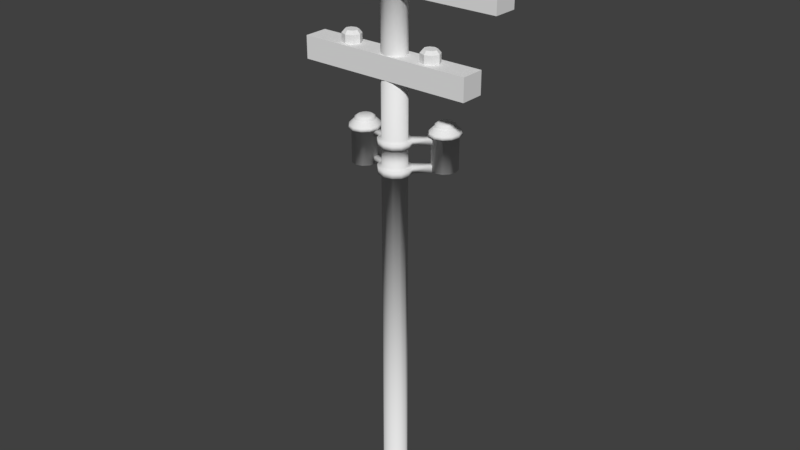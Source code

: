# Source: telephonePoleEnd.blend  (saved by Blender 2.78.0; exported with 4.5.12 LTS)
import bpy
from mathutils import Matrix  # noqa: F401  (used for matrix-valued properties, if any)

bpy.ops.wm.read_factory_settings(use_empty=True)
scene = bpy.context.scene
scene.name = 'Scene'

# ---- collections
col_collection_1 = bpy.data.collections.new('Collection 1'); scene.collection.children.link(col_collection_1)

# ---- materials (node trees are filled in below, after node groups)
mat_material_001 = bpy.data.materials.new('Material.001')
mat_material_001.alpha_threshold = 0.0
mat_material_001.use_transparent_shadow = False
mat_material_001.roughness = 0.5
mat_material_002 = bpy.data.materials.new('Material.002')
mat_material_002.alpha_threshold = 0.0
mat_material_002.use_transparent_shadow = False
mat_material_002.diffuse_color = (0.0985, 0.0985, 0.0985, 1.0)
mat_material_002.roughness = 0.5

# ---- material node trees

# ---- world
world_world = bpy.data.worlds.new('World'); scene.world = world_world
world_world.color = (0.05088, 0.05088, 0.05088)
world_world.use_sun_shadow = False
world_world.sun_shadow_jitter_overblur = 0.0
world_world.cycles.sampling_method = 'MANUAL'

# ---- meshes
me_cylinder_001 = bpy.data.meshes.new('Cylinder.001')
me_cylinder_001.from_pydata([(-1.032, -0.04298, 9.993), (-0.998, -0.04298, 9.984), (-0.9733, -0.04298, 9.959), (-0.9642, -0.04298, 9.925), (-0.9733, -0.04298, 9.891), (-0.998, -0.04298, 9.867), (-1.032, -0.04298, 9.858), (-1.066, -0.04298, 9.867), (-1.09, -0.04298, 9.891), (-1.099, -0.04298, 9.925), (-1.09, -0.04298, 9.959), (-1.066, -0.04298, 9.984), (0.8125, -0.04298, 9.984), (0.7878, -0.04298, 9.959), (0.7788, -0.04298, 9.925), (0.7878, -0.04298, 9.891), (0.8125, -0.04298, 9.867), (0.8463, -0.04298, 9.858), (0.8801, -0.04298, 9.867), (0.9048, -0.04298, 9.891), (0.9138, -0.04298, 9.925), (0.9048, -0.04298, 9.959), (0.8801, -0.04298, 9.984), (0.8463, -0.04298, 9.993), (0.6666, 0.9635, 7.514), (0.5341, 0.9254, 7.514), (0.4371, 0.8213, 7.514), (0.4015, 0.6792, 7.514), (0.4371, 0.537, 7.514), (0.5341, 0.433, 7.514), (0.6666, 0.3949, 7.514), (0.7991, 0.433, 7.514), (0.8962, 0.537, 7.514), (0.9317, 0.6792, 7.514), (0.8962, 0.8213, 7.514), (0.7991, 0.9254, 7.514), (0.5341, 0.9254, 8.245), (0.6666, 0.9635, 8.245), (0.4371, 0.8213, 8.245), (0.4015, 0.6792, 8.245), (0.4371, 0.537, 8.245), (0.5341, 0.433, 8.245), (0.6666, 0.3949, 8.245), (0.7991, 0.433, 8.245), (0.8962, 0.537, 8.245), (0.9317, 0.6792, 8.245), (0.8962, 0.8213, 8.245), (0.7991, 0.9254, 8.245), (0.503, 0.9831, 8.233), (0.6666, 1.03, 8.233), (0.3833, 0.8546, 8.233), (0.3394, 0.6792, 8.233), (0.3833, 0.5037, 8.233), (0.503, 0.3753, 8.233), (0.6666, 0.3282, 8.233), (0.8302, 0.3753, 8.233), (0.95, 0.5037, 8.233), (0.9938, 0.6792, 8.233), (0.95, 0.8546, 8.233), (0.8302, 0.9831, 8.233), (0.5141, 0.9625, 8.295), (0.6666, 1.006, 8.295), (0.4025, 0.8428, 8.295), (0.3616, 0.6792, 8.295), (0.4025, 0.5156, 8.295), (0.5141, 0.3959, 8.295), (0.6666, 0.352, 8.295), (0.8191, 0.3959, 8.295), (0.9308, 0.5156, 8.295), (0.9716, 0.6792, 8.295), (0.9308, 0.8428, 8.295), (0.8191, 0.9625, 8.295), (0.5584, 0.8803, 8.384), (0.6666, 0.9114, 8.384), (0.4791, 0.7953, 8.384), (0.4501, 0.6792, 8.384), (0.4791, 0.5631, 8.384), (0.5584, 0.4781, 8.384), (0.6666, 0.4469, 8.384), (0.7749, 0.4781, 8.384), (0.8541, 0.5631, 8.384), (0.8831, 0.6792, 8.384), (0.8541, 0.7953, 8.384), (0.7749, 0.8803, 8.384), (0.5671, 0.8641, 8.393), (0.6666, 0.8927, 8.393), (0.4942, 0.7859, 8.393), (0.4676, 0.6792, 8.393), (0.4942, 0.5724, 8.393), (0.5671, 0.4943, 8.393), (0.6666, 0.4657, 8.393), (0.7661, 0.4943, 8.393), (0.839, 0.5724, 8.393), (0.8656, 0.6792, 8.393), (0.839, 0.7859, 8.393), (0.7661, 0.8641, 8.393), (0.5671, 0.8641, 8.432), (0.6666, 0.8927, 8.432), (0.4942, 0.7859, 8.432), (0.4676, 0.6792, 8.432), (0.4942, 0.5724, 8.432), (0.5671, 0.4943, 8.432), (0.6666, 0.4657, 8.432), (0.7661, 0.4943, 8.432), (0.839, 0.5724, 8.432), (0.8656, 0.6792, 8.432), (0.839, 0.7859, 8.432), (0.7661, 0.8641, 8.432), (0.5959, 0.8105, 8.468), (0.6666, 0.8308, 8.468), (0.5442, 0.755, 8.468), (0.5253, 0.6792, 8.468), (0.5442, 0.6034, 8.468), (0.5959, 0.5479, 8.468), (0.6666, 0.5276, 8.468), (0.7373, 0.5479, 8.468), (0.789, 0.6034, 8.468), (0.808, 0.6792, 8.468), (0.789, 0.755, 8.468), (0.7373, 0.8105, 8.468), (-0.8171, 0.3781, 7.476), (-0.9496, 0.34, 7.476), (-1.047, 0.2359, 7.476), (-1.082, 0.09377, 7.476), (-1.047, -0.04839, 7.476), (-0.9496, -0.1524, 7.476), (-0.8171, -0.1905, 7.476), (-0.6845, -0.1524, 7.476), (-0.5875, -0.04839, 7.476), (-0.552, 0.09377, 7.476), (-0.5875, 0.2359, 7.476), (-0.6845, 0.34, 7.476), (-0.9496, 0.34, 8.208), (-0.8171, 0.3781, 8.208), (-1.047, 0.2359, 8.208), (-1.082, 0.09377, 8.208), (-1.047, -0.04839, 8.208), (-0.9496, -0.1524, 8.208), (-0.8171, -0.1905, 8.208), (-0.6845, -0.1524, 8.208), (-0.5875, -0.04839, 8.208), (-0.552, 0.09377, 8.208), (-0.5875, 0.2359, 8.208), (-0.6845, 0.34, 8.208), (-0.9806, 0.3977, 8.196), (-0.8171, 0.4447, 8.196), (-1.1, 0.2692, 8.196), (-1.144, 0.09377, 8.196), (-1.1, -0.0817, 8.196), (-0.9806, -0.2101, 8.196), (-0.8171, -0.2572, 8.196), (-0.6535, -0.2101, 8.196), (-0.5337, -0.0817, 8.196), (-0.4899, 0.09377, 8.196), (-0.5337, 0.2692, 8.196), (-0.6535, 0.3977, 8.196), (-0.9696, 0.3771, 8.258), (-0.8171, 0.4209, 8.258), (-1.081, 0.2573, 8.258), (-1.122, 0.09377, 8.258), (-1.081, -0.06981, 8.258), (-0.9696, -0.1896, 8.258), (-0.8171, -0.2334, 8.258), (-0.6646, -0.1896, 8.258), (-0.5529, -0.06981, 8.258), (-0.5121, 0.09377, 8.258), (-0.5529, 0.2573, 8.258), (-0.6646, 0.3771, 8.258), (-0.9253, 0.2949, 8.346), (-0.8171, 0.326, 8.346), (-1.005, 0.2099, 8.346), (-1.034, 0.09377, 8.346), (-1.005, -0.02235, 8.346), (-0.9253, -0.1073, 8.346), (-0.8171, -0.1385, 8.346), (-0.7088, -0.1073, 8.346), (-0.6296, -0.02235, 8.346), (-0.6005, 0.09377, 8.346), (-0.6296, 0.2099, 8.346), (-0.7088, 0.2949, 8.346), (-0.9166, 0.2787, 8.356), (-0.8171, 0.3073, 8.356), (-0.9894, 0.2005, 8.356), (-1.016, 0.09377, 8.356), (-0.9894, -0.01298, 8.356), (-0.9166, -0.09112, 8.356), (-0.8171, -0.1197, 8.356), (-0.7175, -0.09112, 8.356), (-0.6447, -0.01298, 8.356), (-0.618, 0.09377, 8.356), (-0.6447, 0.2005, 8.356), (-0.7175, 0.2787, 8.356), (-0.9166, 0.2787, 8.395), (-0.8171, 0.3073, 8.395), (-0.9894, 0.2005, 8.395), (-1.016, 0.09377, 8.395), (-0.9894, -0.01298, 8.395), (-0.9166, -0.09112, 8.395), (-0.8171, -0.1197, 8.395), (-0.7175, -0.09112, 8.395), (-0.6447, -0.01298, 8.395), (-0.618, 0.09377, 8.395), (-0.6447, 0.2005, 8.395), (-0.7175, 0.2787, 8.395), (-0.8877, 0.2251, 8.431), (-0.8171, 0.2454, 8.431), (-0.9395, 0.1696, 8.431), (-0.9584, 0.09377, 8.431), (-0.9395, 0.01796, 8.431), (-0.8877, -0.03754, 8.431), (-0.8171, -0.05785, 8.431), (-0.7464, -0.03754, 8.431), (-0.6946, 0.01796, 8.431), (-0.6757, 0.09377, 8.431), (-0.6946, 0.1696, 8.431), (-0.7464, 0.2251, 8.431), (0.0, 0.4801, -9.537e-07), (-0.257, 0.4158, -9.537e-07), (-0.4451, 0.24, -9.537e-07), (-0.514, 5.96e-08, -9.537e-07), (-0.4451, -0.24, -9.537e-07), (-0.257, -0.4158, -9.537e-07), (-1.192e-07, -0.4801, -9.537e-07), (0.257, -0.4158, -9.537e-07), (0.4451, -0.24, -9.537e-07), (0.514, -1.788e-07, -9.537e-07), (0.4451, 0.24, -9.537e-07), (0.257, 0.4158, -9.537e-07), (-0.1315, 0.2127, 0.4956), (0.0, 0.2456, 0.4956), (-0.2277, 0.1228, 0.4956), (-0.2629, 0.0, 0.4956), (-0.2277, -0.1228, 0.4956), (-0.1315, -0.2127, 0.4956), (0.0, -0.2456, 0.4956), (0.1315, -0.2127, 0.4956), (0.2277, -0.1228, 0.4956), (0.2629, -5.96e-08, 0.4956), (0.2277, 0.1228, 0.4956), (0.1315, 0.2127, 0.4956), (-0.2157, 0.349, 0.3804), (0.0, 0.4029, 0.3804), (-0.3736, 0.2015, 0.3804), (-0.4314, 0.0, 0.3804), (-0.3736, -0.2015, 0.3804), (-0.2157, -0.3489, 0.3804), (-1.192e-07, -0.4029, 0.3804), (0.2157, -0.349, 0.3804), (0.3736, -0.2015, 0.3804), (0.4314, -1.192e-07, 0.3804), (0.3736, 0.2015, 0.3804), (0.2157, 0.3489, 0.3804), (-0.1315, 0.2127, 12.1), (2.384e-07, 0.2456, 12.1), (-0.2277, 0.1228, 12.1), (-0.2629, 0.0, 12.1), (-0.2277, -0.1228, 12.1), (-0.1315, -0.2127, 12.1), (2.384e-07, -0.2456, 12.1), (0.1315, -0.2127, 12.1), (0.2277, -0.1228, 12.1), (0.2629, -5.96e-08, 12.1), (0.2277, 0.1228, 12.1), (0.1315, 0.2127, 12.1), (-0.1447, 0.234, 12.1), (2.384e-07, 0.2702, 12.1), (-0.2505, 0.1351, 12.1), (-0.2893, 0.0, 12.1), (-0.2505, -0.1351, 12.1), (-0.1447, -0.234, 12.1), (2.384e-07, -0.2702, 12.1), (0.1447, -0.234, 12.1), (0.2505, -0.1351, 12.1), (0.2893, -5.96e-08, 12.1), (0.2505, 0.1351, 12.1), (0.1447, 0.234, 12.1), (-0.1447, 0.234, 12.2), (3.576e-07, 0.2702, 12.2), (-0.2505, 0.1351, 12.2), (-0.2893, 0.0, 12.2), (-0.2505, -0.1351, 12.2), (-0.1447, -0.234, 12.2), (3.576e-07, -0.2702, 12.2), (0.1447, -0.234, 12.2), (0.2505, -0.1351, 12.2), (0.2893, -5.96e-08, 12.2), (0.2505, 0.1351, 12.2), (0.1447, 0.234, 12.2), (-0.1236, 0.1999, 12.32), (3.576e-07, 0.2309, 12.32), (-0.214, 0.1154, 12.32), (-0.2472, 0.0, 12.32), (-0.214, -0.1154, 12.32), (-0.1236, -0.1999, 12.32), (2.384e-07, -0.2309, 12.32), (0.1236, -0.1999, 12.32), (0.214, -0.1154, 12.32), (0.2472, -5.96e-08, 12.32), (0.214, 0.1154, 12.32), (0.1236, 0.1999, 12.32), (-0.07335, 0.1187, 12.44), (2.384e-07, 0.137, 12.44), (-0.1271, 0.06852, 12.44), (-0.1467, 0.0, 12.44), (-0.1271, -0.06852, 12.44), (-0.07335, -0.1187, 12.44), (2.384e-07, -0.137, 12.44), (0.07335, -0.1187, 12.44), (0.1271, -0.06852, 12.44), (0.1467, 0.0, 12.44), (0.1271, 0.06852, 12.44), (0.07335, 0.1187, 12.44), (1.192e-07, 0.2456, 8.062), (1.192e-07, 0.2456, 8.181), (0.1315, 0.2127, 8.181), (0.1315, 0.2127, 8.062), (-0.2277, 0.1228, 8.062), (-0.2277, 0.1228, 8.181), (-0.1315, 0.2127, 8.181), (-0.1315, 0.2127, 8.062), (0.2629, -5.96e-08, 8.062), (0.2629, -5.96e-08, 8.181), (0.2277, -0.1228, 8.181), (0.2277, -0.1228, 8.062), (0.0, -0.2456, 8.062), (1.192e-07, -0.2456, 8.181), (-0.1315, -0.2127, 8.181), (-0.1315, -0.2127, 8.062), (-0.2629, 0.0, 8.062), (-0.2629, 0.0, 8.181), (0.2277, 0.1228, 8.062), (0.2277, 0.1228, 8.181), (0.1315, -0.2127, 8.062), (0.1315, -0.2127, 8.181), (-0.2277, -0.1228, 8.062), (-0.2277, -0.1228, 8.181), (0.1315, 0.2127, 7.631), (0.1315, 0.2127, 7.495), (-0.1315, 0.2127, 7.631), (-0.1315, 0.2127, 7.495), (0.2277, -0.1228, 7.631), (0.2277, -0.1228, 7.495), (-0.1315, -0.2127, 7.631), (-0.1315, -0.2127, 7.495), (0.0, 0.2456, 7.495), (1.192e-07, 0.2456, 7.631), (-0.2277, 0.1228, 7.495), (-0.2277, 0.1228, 7.631), (0.2629, -5.96e-08, 7.495), (0.2629, -5.96e-08, 7.631), (0.0, -0.2456, 7.495), (0.0, -0.2456, 7.631), (-0.2629, 0.0, 7.495), (-0.2629, 0.0, 7.631), (0.2277, 0.1228, 7.495), (0.2277, 0.1228, 7.631), (0.1315, -0.2127, 7.495), (0.1315, -0.2127, 7.631), (-0.2277, -0.1228, 7.495), (-0.2277, -0.1228, 7.631), (1.192e-07, 0.3242, 8.062), (2.384e-07, 0.3242, 8.181), (0.1736, 0.2808, 8.181), (0.1736, 0.2808, 8.062), (-0.3006, 0.1621, 8.062), (-0.3006, 0.1621, 8.181), (-0.1736, 0.2808, 8.181), (-0.1736, 0.2808, 8.062), (0.3471, -1.192e-07, 8.062), (0.3471, -1.192e-07, 8.181), (0.3006, -0.1621, 8.181), (0.3006, -0.1621, 8.062), (0.0, -0.3242, 8.062), (1.192e-07, -0.3242, 8.181), (-0.1736, -0.2808, 8.181), (-0.1736, -0.2808, 8.062), (-0.3471, 0.0, 8.062), (-0.3471, 0.0, 8.181), (0.3006, 0.1621, 8.062), (0.3006, 0.1621, 8.181), (0.1736, -0.2808, 8.062), (0.1736, -0.2808, 8.181), (-0.3006, -0.1621, 8.062), (-0.3006, -0.1621, 8.181), (-0.1736, -0.2808, 7.495), (-0.1736, -0.2808, 7.631), (-0.3006, -0.1621, 7.631), (-0.3006, -0.1621, 7.495), (0.3006, -0.1621, 7.495), (0.3006, -0.1621, 7.631), (0.1736, -0.2808, 7.631), (0.1736, -0.2808, 7.495), (-0.1736, 0.2808, 7.495), (-0.1736, 0.2808, 7.631), (1.192e-07, 0.3242, 7.631), (0.0, 0.3242, 7.495), (0.1736, 0.2808, 7.495), (0.1736, 0.2808, 7.631), (0.3006, 0.1621, 7.631), (0.3006, 0.1621, 7.495), (-0.3471, 0.0, 7.631), (-0.3471, 0.0, 7.495), (0.0, -0.3242, 7.631), (0.0, -0.3242, 7.495), (0.3471, -1.192e-07, 7.631), (0.3471, -1.192e-07, 7.495), (-0.3006, 0.1621, 7.631), (-0.3006, 0.1621, 7.495), (-0.7176, 0.09273, 8.062), (-0.7176, 0.09273, 8.181), (-0.6711, 0.2548, 8.181), (-0.6711, 0.2548, 8.062), (0.4448, 0.5341, 8.062), (0.4448, 0.5341, 8.181), (0.5718, 0.4154, 8.181), (0.5718, 0.4154, 8.062), (0.4448, 0.5341, 7.495), (0.4448, 0.5341, 7.631), (0.5718, 0.4154, 7.631), (0.5718, 0.4154, 7.495), (-0.7176, 0.09273, 7.495), (-0.7176, 0.09273, 7.631), (-0.6711, 0.2548, 7.631), (-0.6711, 0.2548, 7.495), (1.132, -0.2511, 9.378), (0.5156, -0.2511, 9.378), (0.9667, 0.1312, 9.841), (0.6811, 0.1312, 9.841), (1.749, -0.2511, 9.378), (1.749, -0.2511, 9.841), (1.749, 0.2511, 9.378), (1.749, 0.2511, 9.841), (1.132, 0.2511, 9.378), (0.5156, 0.2511, 9.378), (0.9667, -0.1312, 9.841), (0.6811, -0.1312, 9.841), (1.132, -0.2511, 9.841), (0.5156, -0.2511, 9.841), (0.5156, 0.2511, 9.841), (1.132, 0.2511, 9.841), (0.8239, -0.1855, 9.841), (0.8239, 0.1855, 9.841), (1.026, -1.52e-06, 9.841), (0.622, -1.49e-06, 9.841), (0.8239, -0.1269, 10.09), (0.8239, -0.1855, 10.02), (0.6811, -0.1312, 10.02), (0.8239, 0.1855, 10.02), (0.9667, 0.1312, 10.02), (1.026, -1.52e-06, 10.02), (0.9667, -0.1312, 10.02), (0.622, -1.49e-06, 10.02), (0.6811, 0.1312, 10.02), (0.7262, -0.08975, 10.09), (0.8239, 0.1269, 10.09), (0.9216, 0.08975, 10.09), (0.962, -1.49e-06, 10.09), (0.9216, -0.08975, 10.09), (0.6858, -1.49e-06, 10.09), (0.7262, 0.08975, 10.09), (0.8239, -1.49e-06, 10.09), (-1.334, -0.2511, 9.378), (-0.7176, -0.2511, 9.378), (-1.169, 0.1312, 9.841), (-0.8831, 0.1312, 9.841), (-1.951, -0.2511, 9.378), (-1.951, -0.2511, 9.841), (-1.951, 0.2511, 9.378), (-1.951, 0.2511, 9.841), (-0.101, 0.2511, 9.378), (-0.101, 0.2511, 9.841), (-0.101, -0.2511, 9.378), (-0.101, -0.2511, 9.841), (-1.334, 0.2511, 9.378), (-0.7176, 0.2511, 9.378), (-1.169, -0.1312, 9.841), (-0.8831, -0.1312, 9.841), (-1.334, -0.2511, 9.841), (-0.7176, -0.2511, 9.841), (-0.7176, 0.2511, 9.841), (-1.334, 0.2511, 9.841), (-1.026, -0.1855, 9.841), (-1.026, 0.1855, 9.841), (-1.228, -1.52e-06, 9.841), (-0.824, -1.49e-06, 9.841), (-1.026, -0.1269, 10.09), (-1.026, -0.1855, 10.02), (-0.8831, -0.1312, 10.02), (-1.026, 0.1855, 10.02), (-1.169, 0.1312, 10.02), (-1.228, -1.52e-06, 10.02), (-1.169, -0.1312, 10.02), (-0.824, -1.49e-06, 10.02), (-0.8831, 0.1312, 10.02), (-0.9282, -0.08975, 10.09), (-1.026, 0.1269, 10.09), (-1.124, 0.08975, 10.09), (-1.164, -1.49e-06, 10.09), (-1.124, -0.08975, 10.09), (-0.8878, -1.49e-06, 10.09), (-0.9282, 0.08975, 10.09), (-1.026, -1.49e-06, 10.09), (2.363, -0.2511, 11.02), (2.363, -0.2511, 11.48), (2.363, 0.2511, 11.02), (2.363, 0.2511, 11.48), (0.5033, 0.1236, 11.48), (0.7733, 0.1236, 11.48), (1.486, 0.1262, 11.48), (1.761, 0.1262, 11.48), (0.3918, -0.2511, 11.02), (0.8847, -0.2511, 11.02), (1.378, -0.2511, 11.02), (1.87, -0.2511, 11.02), (1.87, 0.2511, 11.02), (1.378, 0.2511, 11.02), (0.8847, 0.2511, 11.02), (0.3918, 0.2511, 11.02), (1.761, -0.1262, 11.48), (1.486, -0.1262, 11.48), (0.7733, -0.1236, 11.48), (0.5033, -0.1236, 11.48), (0.3918, 0.2511, 11.48), (0.8847, 0.2511, 11.48), (0.8847, -0.2511, 11.48), (0.3918, -0.2511, 11.48), (1.378, 0.2511, 11.48), (1.87, 0.2511, 11.48), (1.87, -0.2511, 11.48), (1.378, -0.2511, 11.48), (0.6383, 0.2511, 11.48), (1.624, 0.2511, 11.48), (1.624, -0.2511, 11.48), (0.6383, -0.2511, 11.48), (1.87, -1.49e-06, 11.48), (1.378, -1.49e-06, 11.48), (0.8847, -1.49e-06, 11.48), (0.3918, -1.49e-06, 11.48), (0.6383, 0.1747, 11.48), (0.6383, -0.1747, 11.48), (0.8292, -1.52e-06, 11.48), (0.4473, -1.46e-06, 11.48), (1.624, 0.1784, 11.48), (1.624, -0.1784, 11.48), (1.818, -1.49e-06, 11.48), (1.43, -1.49e-06, 11.48), (0.7654, 0.1163, 11.71), (0.6383, 0.1645, 11.71), (0.6383, 0.1747, 11.68), (0.7733, 0.1236, 11.68), (0.6383, -0.1747, 11.68), (0.5033, -0.1236, 11.68), (0.8292, -1.52e-06, 11.68), (0.7733, -0.1236, 11.68), (0.4473, -1.46e-06, 11.68), (1.624, 0.1784, 11.68), (1.761, 0.1262, 11.68), (1.624, -0.1784, 11.68), (1.486, -0.1262, 11.68), (1.818, -1.49e-06, 11.68), (1.761, -0.1262, 11.68), (1.43, -1.49e-06, 11.68), (0.5033, 0.1236, 11.68), (1.486, 0.1262, 11.68), (0.7227, 0.0773, 11.77), (0.6383, 0.1093, 11.77), (0.6383, -0.1645, 11.71), (0.5112, -0.1163, 11.71), (0.818, -1.49e-06, 11.71), (0.7654, -0.1163, 11.71), (0.4585, -1.49e-06, 11.71), (1.624, 0.168, 11.71), (1.753, 0.1188, 11.71), (1.624, -0.168, 11.71), (1.495, -0.1188, 11.71), (1.807, -1.49e-06, 11.71), (1.753, -0.1188, 11.71), (1.441, -1.49e-06, 11.71), (0.5112, 0.1163, 11.71), (1.495, 0.1188, 11.71), (0.6383, -0.1093, 11.77), (0.5538, -0.0773, 11.77), (0.7577, -1.49e-06, 11.77), (0.7227, -0.0773, 11.77), (0.5188, -1.49e-06, 11.77), (1.624, 0.1116, 11.77), (1.71, 0.07893, 11.77), (1.624, -0.1116, 11.77), (1.538, -0.07894, 11.77), (1.746, -1.49e-06, 11.77), (1.71, -0.07894, 11.77), (1.502, -1.49e-06, 11.77), (0.5538, 0.0773, 11.77), (1.538, 0.07893, 11.77), (0.6383, -1.49e-06, 11.77), (1.624, -1.49e-06, 11.77), (-2.565, -0.2511, 11.02), (-2.565, -0.2511, 11.48), (-2.565, 0.2511, 11.02), (-2.565, 0.2511, 11.48), (-0.101, 0.2511, 11.02), (-0.101, 0.2511, 11.48), (-0.101, -0.2511, 11.02), (-0.101, -0.2511, 11.48), (-0.7053, 0.1236, 11.48), (-0.9753, 0.1236, 11.48), (-1.688, 0.1262, 11.48), (-1.963, 0.1262, 11.48), (-0.5938, -0.2511, 11.02), (-1.087, -0.2511, 11.02), (-1.58, -0.2511, 11.02), (-2.072, -0.2511, 11.02), (-2.072, 0.2511, 11.02), (-1.58, 0.2511, 11.02), (-1.087, 0.2511, 11.02), (-0.5938, 0.2511, 11.02), (-1.963, -0.1262, 11.48), (-1.688, -0.1262, 11.48), (-0.9753, -0.1236, 11.48), (-0.7053, -0.1236, 11.48), (-0.5938, 0.2511, 11.48), (-1.087, 0.2511, 11.48), (-1.087, -0.2511, 11.48), (-0.5938, -0.2511, 11.48), (-1.58, 0.2511, 11.48), (-2.072, 0.2511, 11.48), (-2.072, -0.2511, 11.48), (-1.58, -0.2511, 11.48), (-0.8403, 0.2511, 11.48), (-1.826, 0.2511, 11.48), (-1.826, -0.2511, 11.48), (-0.8403, -0.2511, 11.48), (-2.072, -1.49e-06, 11.48), (-1.58, -1.49e-06, 11.48), (-1.087, -1.49e-06, 11.48), (-0.5938, -1.49e-06, 11.48), (-0.8403, 0.1747, 11.48), (-0.8403, -0.1747, 11.48), (-1.031, -1.52e-06, 11.48), (-0.6493, -1.46e-06, 11.48), (-1.826, 0.1784, 11.48), (-1.826, -0.1784, 11.48), (-2.02, -1.49e-06, 11.48), (-1.632, -1.49e-06, 11.48), (-0.9674, 0.1163, 11.71), (-0.8403, 0.1645, 11.71), (-0.8403, 0.1747, 11.68), (-0.9753, 0.1236, 11.68), (-0.8403, -0.1747, 11.68), (-0.7053, -0.1236, 11.68), (-1.031, -1.52e-06, 11.68), (-0.9753, -0.1236, 11.68), (-0.6493, -1.46e-06, 11.68), (-1.826, 0.1784, 11.68), (-1.963, 0.1262, 11.68), (-1.826, -0.1784, 11.68), (-1.688, -0.1262, 11.68), (-2.02, -1.49e-06, 11.68), (-1.963, -0.1262, 11.68), (-1.632, -1.49e-06, 11.68), (-0.7053, 0.1236, 11.68), (-1.688, 0.1262, 11.68), (-0.9247, 0.0773, 11.77), (-0.8403, 0.1093, 11.77), (-0.8403, -0.1645, 11.71), (-0.7132, -0.1163, 11.71), (-1.02, -1.49e-06, 11.71), (-0.9674, -0.1163, 11.71), (-0.6605, -1.49e-06, 11.71), (-1.826, 0.168, 11.71), (-1.955, 0.1188, 11.71), (-1.826, -0.168, 11.71), (-1.697, -0.1188, 11.71), (-2.009, -1.49e-06, 11.71), (-1.955, -0.1188, 11.71), (-1.643, -1.49e-06, 11.71), (-0.7132, 0.1163, 11.71), (-1.697, 0.1188, 11.71), (-0.8403, -0.1093, 11.77), (-0.7558, -0.0773, 11.77), (-0.9597, -1.49e-06, 11.77), (-0.9247, -0.0773, 11.77), (-0.7208, -1.49e-06, 11.77), (-1.826, 0.1116, 11.77), (-1.912, 0.07893, 11.77), (-1.826, -0.1116, 11.77), (-1.74, -0.07894, 11.77), (-1.948, -1.49e-06, 11.77), (-1.912, -0.07894, 11.77), (-1.704, -1.49e-06, 11.77), (-0.7558, 0.0773, 11.77), (-1.74, 0.07893, 11.77), (-0.8403, -1.49e-06, 11.77), (-1.826, -1.49e-06, 11.77)], [], [(22, 23, 12, 13, 14, 15, 16, 17, 18, 19, 20, 21), (1, 0, 11, 10, 9, 8, 7, 6, 5, 4, 3, 2), (25, 24, 35, 34, 33, 32, 31, 30, 29, 28, 27, 26), (36, 38, 50, 48), (27, 28, 40, 39), (34, 35, 47, 46), (24, 25, 36, 37), (31, 32, 44, 43), (28, 29, 41, 40), (35, 24, 37, 47), (25, 26, 38, 36), (32, 33, 45, 44), (29, 30, 42, 41), (26, 27, 39, 38), (33, 34, 46, 45), (30, 31, 43, 42), (59, 49, 61, 71), (44, 45, 57, 56), (41, 42, 54, 53), (38, 39, 51, 50), (45, 46, 58, 57), (42, 43, 55, 54), (39, 40, 52, 51), (46, 47, 59, 58), (37, 36, 48, 49), (43, 44, 56, 55), (40, 41, 53, 52), (47, 37, 49, 59), (64, 65, 77, 76), (48, 50, 62, 60), (56, 57, 69, 68), (53, 54, 66, 65), (50, 51, 63, 62), (57, 58, 70, 69), (54, 55, 67, 66), (51, 52, 64, 63), (58, 59, 71, 70), (49, 48, 60, 61), (55, 56, 68, 67), (52, 53, 65, 64), (76, 77, 89, 88), (71, 61, 73, 83), (60, 62, 74, 72), (68, 69, 81, 80), (65, 66, 78, 77), (62, 63, 75, 74), (69, 70, 82, 81), (66, 67, 79, 78), (63, 64, 76, 75), (70, 71, 83, 82), (61, 60, 72, 73), (67, 68, 80, 79), (91, 92, 104, 103), (83, 73, 85, 95), (72, 74, 86, 84), (80, 81, 93, 92), (77, 78, 90, 89), (74, 75, 87, 86), (81, 82, 94, 93), (78, 79, 91, 90), (75, 76, 88, 87), (82, 83, 95, 94), (73, 72, 84, 85), (79, 80, 92, 91), (97, 96, 108, 109), (88, 89, 101, 100), (95, 85, 97, 107), (84, 86, 98, 96), (92, 93, 105, 104), (89, 90, 102, 101), (86, 87, 99, 98), (93, 94, 106, 105), (90, 91, 103, 102), (87, 88, 100, 99), (94, 95, 107, 106), (85, 84, 96, 97), (108, 110, 111, 112, 113, 114, 115, 116, 117, 118, 119, 109), (103, 104, 116, 115), (100, 101, 113, 112), (107, 97, 109, 119), (96, 98, 110, 108), (104, 105, 117, 116), (101, 102, 114, 113), (98, 99, 111, 110), (105, 106, 118, 117), (102, 103, 115, 114), (99, 100, 112, 111), (106, 107, 119, 118), (121, 120, 131, 130, 129, 128, 127, 126, 125, 124, 123, 122), (132, 134, 146, 144), (123, 124, 136, 135), (130, 131, 143, 142), (120, 121, 132, 133), (127, 128, 140, 139), (124, 125, 137, 136), (131, 120, 133, 143), (121, 122, 134, 132), (128, 129, 141, 140), (125, 126, 138, 137), (122, 123, 135, 134), (129, 130, 142, 141), (126, 127, 139, 138), (155, 145, 157, 167), (140, 141, 153, 152), (137, 138, 150, 149), (134, 135, 147, 146), (141, 142, 154, 153), (138, 139, 151, 150), (135, 136, 148, 147), (142, 143, 155, 154), (133, 132, 144, 145), (139, 140, 152, 151), (136, 137, 149, 148), (143, 133, 145, 155), (160, 161, 173, 172), (144, 146, 158, 156), (152, 153, 165, 164), (149, 150, 162, 161), (146, 147, 159, 158), (153, 154, 166, 165), (150, 151, 163, 162), (147, 148, 160, 159), (154, 155, 167, 166), (145, 144, 156, 157), (151, 152, 164, 163), (148, 149, 161, 160), (172, 173, 185, 184), (167, 157, 169, 179), (156, 158, 170, 168), (164, 165, 177, 176), (161, 162, 174, 173), (158, 159, 171, 170), (165, 166, 178, 177), (162, 163, 175, 174), (159, 160, 172, 171), (166, 167, 179, 178), (157, 156, 168, 169), (163, 164, 176, 175), (187, 188, 200, 199), (179, 169, 181, 191), (168, 170, 182, 180), (176, 177, 189, 188), (173, 174, 186, 185), (170, 171, 183, 182), (177, 178, 190, 189), (174, 175, 187, 186), (171, 172, 184, 183), (178, 179, 191, 190), (169, 168, 180, 181), (175, 176, 188, 187), (193, 192, 204, 205), (184, 185, 197, 196), (191, 181, 193, 203), (180, 182, 194, 192), (188, 189, 201, 200), (185, 186, 198, 197), (182, 183, 195, 194), (189, 190, 202, 201), (186, 187, 199, 198), (183, 184, 196, 195), (190, 191, 203, 202), (181, 180, 192, 193), (204, 206, 207, 208, 209, 210, 211, 212, 213, 214, 215, 205), (199, 200, 212, 211), (196, 197, 209, 208), (203, 193, 205, 215), (192, 194, 206, 204), (200, 201, 213, 212), (197, 198, 210, 209), (194, 195, 207, 206), (201, 202, 214, 213), (198, 199, 211, 210), (195, 196, 208, 207), (202, 203, 215, 214), (217, 216, 227, 226, 225, 224, 223, 222, 221, 220, 219, 218), (222, 223, 247, 246), (219, 220, 244, 243), (226, 227, 251, 250), (216, 217, 240, 241), (223, 224, 248, 247), (220, 221, 245, 244), (227, 216, 241, 251), (217, 218, 242, 240), (224, 225, 249, 248), (221, 222, 246, 245), (218, 219, 243, 242), (225, 226, 250, 249), (228, 229, 241, 240), (230, 228, 240, 242), (231, 230, 242, 243), (232, 231, 243, 244), (233, 232, 244, 245), (234, 233, 245, 246), (235, 234, 246, 247), (236, 235, 247, 248), (237, 236, 248, 249), (238, 237, 249, 250), (239, 238, 250, 251), (229, 239, 251, 241), (256, 257, 269, 268), (268, 269, 281, 280), (263, 253, 265, 275), (252, 254, 266, 264), (260, 261, 273, 272), (257, 258, 270, 269), (254, 255, 267, 266), (261, 262, 274, 273), (258, 259, 271, 270), (255, 256, 268, 267), (262, 263, 275, 274), (253, 252, 264, 265), (259, 260, 272, 271), (283, 284, 296, 295), (275, 265, 277, 287), (264, 266, 278, 276), (272, 273, 285, 284), (269, 270, 282, 281), (266, 267, 279, 278), (273, 274, 286, 285), (270, 271, 283, 282), (267, 268, 280, 279), (274, 275, 287, 286), (265, 264, 276, 277), (271, 272, 284, 283), (289, 288, 300, 301), (280, 281, 293, 292), (287, 277, 289, 299), (276, 278, 290, 288), (284, 285, 297, 296), (281, 282, 294, 293), (278, 279, 291, 290), (285, 286, 298, 297), (282, 283, 295, 294), (279, 280, 292, 291), (286, 287, 299, 298), (277, 276, 288, 289), (300, 302, 303, 304, 305, 306, 307, 308, 309, 310, 311, 301), (295, 296, 308, 307), (292, 293, 305, 304), (299, 289, 301, 311), (288, 290, 302, 300), (296, 297, 309, 308), (293, 294, 306, 305), (290, 291, 303, 302), (297, 298, 310, 309), (294, 295, 307, 306), (291, 292, 304, 303), (298, 299, 311, 310), (326, 257, 256, 335), (322, 260, 259, 333), (318, 252, 253, 313), (314, 263, 262, 331), (335, 256, 255, 329), (333, 259, 258, 325), (331, 262, 261, 321), (329, 255, 254, 317), (325, 258, 257, 326), (321, 261, 260, 322), (317, 254, 252, 318), (313, 253, 263, 314), (345, 312, 315, 336), (347, 316, 319, 338), (349, 320, 323, 340), (351, 324, 327, 342), (353, 328, 316, 347), (355, 330, 320, 349), (357, 332, 324, 351), (359, 334, 328, 353), (336, 315, 330, 355), (338, 319, 312, 345), (340, 323, 332, 357), (342, 327, 334, 359), (233, 343, 358, 232), (236, 341, 356, 235), (228, 339, 344, 229), (239, 337, 354, 238), (232, 358, 352, 231), (235, 356, 350, 234), (238, 354, 348, 237), (231, 352, 346, 230), (234, 350, 343, 233), (237, 348, 341, 236), (230, 346, 339, 228), (229, 344, 337, 239), (360, 361, 362, 363), (314, 362, 361, 313), (312, 360, 363, 315), (364, 365, 366, 367), (318, 366, 365, 317), (316, 364, 367, 319), (368, 369, 370, 371), (322, 370, 369, 321), (320, 368, 371, 323), (372, 373, 374, 375), (326, 374, 373, 325), (324, 372, 375, 327), (317, 365, 377, 329), (328, 376, 364, 316), (378, 379, 369, 368), (321, 369, 379, 331), (330, 378, 368, 320), (380, 381, 373, 372), (325, 373, 381, 333), (332, 380, 372, 324), (382, 383, 377, 376), (329, 377, 383, 335), (334, 382, 376, 328), (331, 379, 362, 314), (315, 363, 378, 330), (367, 366, 361, 360), (313, 361, 366, 318), (319, 367, 360, 312), (371, 370, 381, 380), (333, 381, 370, 322), (323, 371, 380, 332), (375, 374, 383, 382), (335, 383, 374, 326), (327, 375, 382, 334), (384, 385, 386, 387), (359, 386, 385, 342), (343, 384, 387, 358), (388, 389, 390, 391), (357, 390, 389, 340), (341, 388, 391, 356), (392, 393, 394, 395), (345, 394, 393, 338), (339, 392, 395, 344), (355, 398, 397, 336), (337, 396, 399, 354), (387, 386, 400, 401), (353, 400, 386, 359), (358, 387, 401, 352), (391, 390, 402, 403), (351, 402, 390, 357), (356, 391, 403, 350), (399, 398, 404, 405), (349, 404, 398, 355), (354, 399, 405, 348), (347, 406, 400, 353), (352, 401, 407, 346), (403, 402, 385, 384), (342, 385, 402, 351), (350, 403, 384, 343), (405, 404, 389, 388), (340, 389, 404, 349), (348, 405, 388, 341), (407, 406, 393, 392), (338, 393, 406, 347), (346, 407, 392, 339), (395, 394, 397, 396), (336, 397, 394, 345), (344, 395, 396, 337), (408, 409, 410, 411), (377, 409, 408, 376), (365, 410, 409, 377), (364, 411, 410, 365), (376, 408, 411, 364), (412, 413, 414, 415), (362, 413, 412, 363), (379, 414, 413, 362), (378, 415, 414, 379), (363, 412, 415, 378), (416, 417, 418, 419), (397, 417, 416, 396), (398, 418, 417, 397), (399, 419, 418, 398), (396, 416, 419, 399), (420, 421, 422, 423), (400, 421, 420, 401), (406, 422, 421, 400), (407, 423, 422, 406), (401, 420, 423, 407), (469, 433, 425, 471), (432, 439, 431, 430), (430, 431, 429, 428), (440, 434, 450, 445), (432, 430, 428, 424), (431, 439, 436, 429), (438, 470, 472, 437), (424, 436, 437, 425), (425, 437, 472, 471), (428, 429, 436, 424), (433, 432, 424, 425), (469, 470, 438, 433), (433, 438, 439, 432), (434, 440, 435, 437, 436), (427, 441, 426, 439, 438), (426, 442, 434, 436, 439), (435, 443, 427, 438, 437), (442, 426, 448, 449), (426, 441, 447, 448), (443, 435, 446, 451), (448, 447, 454, 455), (451, 446, 453, 458), (447, 452, 459, 454), (452, 451, 458, 459), (434, 442, 449, 450), (427, 443, 451, 452), (435, 440, 445, 446), (441, 427, 452, 447), (460, 458, 453, 444), (456, 460, 444, 457), (455, 454, 460, 456), (454, 459, 458, 460), (449, 448, 455, 456), (445, 450, 457, 444), (450, 449, 456, 457), (446, 445, 444, 453), (469, 471, 462, 474), (473, 467, 468, 480), (467, 465, 466, 468), (481, 486, 491, 475), (473, 461, 465, 467), (468, 466, 477, 480), (479, 478, 472, 470), (461, 462, 478, 477), (462, 471, 472, 478), (465, 461, 477, 466), (474, 462, 461, 473), (469, 474, 479, 470), (474, 473, 480, 479), (475, 477, 478, 476, 481), (464, 479, 480, 463, 482), (463, 480, 477, 475, 483), (476, 478, 479, 464, 484), (483, 490, 489, 463), (463, 489, 488, 482), (484, 492, 487, 476), (489, 496, 495, 488), (492, 499, 494, 487), (488, 495, 500, 493), (493, 500, 499, 492), (475, 491, 490, 483), (464, 493, 492, 484), (476, 487, 486, 481), (482, 488, 493, 464), (501, 485, 494, 499), (497, 498, 485, 501), (496, 497, 501, 495), (495, 501, 499, 500), (490, 497, 496, 489), (486, 485, 498, 491), (491, 498, 497, 490), (487, 494, 485, 486), (514, 527, 505, 504), (504, 505, 503, 502), (514, 504, 502, 513), (522, 601, 603, 525, 537), (510, 525, 603, 602), (502, 503, 528, 513), (513, 528, 532, 529, 512), (512, 529, 524, 511), (511, 524, 533, 525, 510), (505, 527, 534, 528, 503), (508, 545, 561, 563), (535, 536, 524, 529), (521, 539, 550, 551), (600, 517, 510, 602), (517, 516, 511, 510), (516, 515, 512, 511), (515, 514, 513, 512), (600, 601, 522, 517), (517, 522, 530, 523, 516), (516, 523, 526, 515), (515, 526, 531, 527, 514), (538, 507, 523, 530), (539, 521, 525, 533), (540, 520, 524, 536), (541, 506, 522, 537), (542, 509, 527, 531), (543, 519, 529, 532), (544, 518, 528, 534), (545, 508, 526, 535), (519, 545, 535, 529), (509, 544, 534, 527), (518, 543, 532, 528), (508, 542, 531, 526), (521, 541, 537, 525), (507, 540, 536, 523), (520, 539, 533, 524), (506, 538, 530, 522), (509, 542, 555, 556), (544, 509, 556, 559), (507, 538, 548, 549), (526, 523, 536, 535), (543, 518, 560, 557), (542, 508, 563, 555), (506, 541, 554, 562), (554, 551, 567, 570), (552, 549, 546, 568), (553, 552, 568, 569), (550, 553, 569, 566), (551, 550, 566, 567), (548, 562, 578, 547), (563, 561, 577, 579), (549, 548, 547, 546), (519, 543, 557, 558), (538, 506, 562, 548), (520, 540, 552, 553), (518, 544, 559, 560), (539, 520, 553, 550), (541, 521, 551, 554), (545, 519, 558, 561), (540, 507, 549, 552), (547, 578, 592, 565), (579, 577, 591, 593), (546, 547, 565, 564), (577, 574, 588, 591), (575, 572, 586, 589), (576, 575, 589, 590), (573, 576, 590, 587), (574, 573, 587, 588), (562, 554, 570, 578), (556, 555, 571, 572), (555, 563, 579, 571), (558, 557, 573, 574), (557, 560, 576, 573), (560, 559, 575, 576), (559, 556, 572, 575), (561, 558, 574, 577), (595, 591, 588, 587), (594, 584, 581, 580), (582, 594, 580, 583), (564, 565, 594, 582), (565, 592, 584, 594), (589, 595, 587, 590), (586, 585, 595, 589), (585, 593, 591, 595), (567, 566, 580, 581), (566, 569, 583, 580), (569, 568, 582, 583), (568, 546, 564, 582), (570, 567, 581, 584), (578, 570, 584, 592), (572, 571, 585, 586), (571, 579, 593, 585), (612, 598, 599, 625), (598, 596, 597, 599), (612, 611, 596, 598), (620, 635, 623, 603, 601), (608, 602, 603, 623), (596, 611, 626, 597), (611, 610, 627, 630, 626), (610, 609, 622, 627), (609, 608, 623, 631, 622), (599, 597, 626, 632, 625), (606, 661, 659, 643), (633, 627, 622, 634), (619, 649, 648, 637), (600, 602, 608, 615), (615, 608, 609, 614), (614, 609, 610, 613), (613, 610, 611, 612), (600, 615, 620, 601), (615, 614, 621, 628, 620), (614, 613, 624, 621), (613, 612, 625, 629, 624), (636, 628, 621, 605), (637, 631, 623, 619), (638, 634, 622, 618), (639, 635, 620, 604), (640, 629, 625, 607), (641, 630, 627, 617), (642, 632, 626, 616), (643, 633, 624, 606), (617, 627, 633, 643), (607, 625, 632, 642), (616, 626, 630, 641), (606, 624, 629, 640), (619, 623, 635, 639), (605, 621, 634, 638), (618, 622, 631, 637), (604, 620, 628, 636), (607, 654, 653, 640), (642, 657, 654, 607), (605, 647, 646, 636), (624, 633, 634, 621), (641, 655, 658, 616), (640, 653, 661, 606), (604, 660, 652, 639), (652, 668, 665, 649), (650, 666, 644, 647), (651, 667, 666, 650), (648, 664, 667, 651), (649, 665, 664, 648), (646, 645, 676, 660), (661, 677, 675, 659), (647, 644, 645, 646), (617, 656, 655, 641), (636, 646, 660, 604), (618, 651, 650, 638), (616, 658, 657, 642), (637, 648, 651, 618), (639, 652, 649, 619), (643, 659, 656, 617), (638, 650, 647, 605), (645, 663, 690, 676), (677, 691, 689, 675), (644, 662, 663, 645), (675, 689, 686, 672), (673, 687, 684, 670), (674, 688, 687, 673), (671, 685, 688, 674), (672, 686, 685, 671), (660, 676, 668, 652), (654, 670, 669, 653), (653, 669, 677, 661), (656, 672, 671, 655), (655, 671, 674, 658), (658, 674, 673, 657), (657, 673, 670, 654), (659, 675, 672, 656), (693, 685, 686, 689), (692, 678, 679, 682), (680, 681, 678, 692), (662, 680, 692, 663), (663, 692, 682, 690), (687, 688, 685, 693), (684, 687, 693, 683), (683, 693, 689, 691), (665, 679, 678, 664), (664, 678, 681, 667), (667, 681, 680, 666), (666, 680, 662, 644), (668, 682, 679, 665), (676, 690, 682, 668), (670, 684, 683, 669), (669, 683, 691, 677)])
me_cylinder_001.polygons.foreach_set('use_smooth', [1, 1, 1, 1, 1, 1, 1, 1, 1, 1, 1, 1, 1, 1, 1, 1, 1, 1, 1, 1, 1, 1, 1, 1, 1, 1, 1, 1, 1, 1, 1, 1, 1, 1, 1, 1, 1, 1, 1, 1, 1, 1, 1, 1, 1, 1, 1, 1, 1, 1, 1, 1, 1, 1, 1, 1, 1, 1, 1, 1, 1, 1, 1, 1, 1, 1, 1, 1, 1, 1, 1, 1, 1, 1, 1, 1, 1, 1, 1, 1, 1, 1, 1, 1, 1, 1, 1, 1, 1, 1, 1, 1, 1, 1, 1, 1, 1, 1, 1, 1, 1, 1, 1, 1, 1, 1, 1, 1, 1, 1, 1, 1, 1, 1, 1, 1, 1, 1, 1, 1, 1, 1, 1, 1, 1, 1, 1, 1, 1, 1, 1, 1, 1, 1, 1, 1, 1, 1, 1, 1, 1, 1, 1, 1, 1, 1, 1, 1, 1, 1, 1, 1, 1, 1, 1, 1, 1, 1, 1, 1, 1, 1, 1, 1, 1, 1, 1, 1, 1, 1, 1, 1, 1, 1, 1, 1, 1, 1, 1, 1, 1, 1, 1, 1, 1, 1, 1, 1, 1, 1, 1, 1, 1, 1, 1, 1, 1, 1, 1, 1, 1, 1, 1, 1, 1, 1, 1, 1, 1, 1, 1, 1, 1, 1, 1, 1, 1, 1, 1, 1, 1, 1, 1, 1, 1, 1, 1, 1, 1, 1, 1, 1, 1, 1, 1, 1, 1, 1, 1, 1, 1, 1, 1, 1, 1, 1, 1, 1, 1, 1, 1, 1, 1, 1, 1, 1, 1, 1, 1, 1, 1, 1, 1, 1, 1, 1, 1, 1, 1, 1, 1, 1, 1, 1, 1, 1, 1, 1, 1, 1, 1, 1, 1, 1, 1, 1, 1, 1, 1, 1, 1, 1, 1, 1, 1, 1, 1, 1, 1, 1, 1, 1, 1, 1, 1, 1, 1, 1, 1, 1, 1, 1, 1, 1, 1, 1, 1, 1, 1, 1, 1, 1, 1, 1, 1, 1, 1, 1, 1, 1, 1, 1, 1, 1, 1, 1, 1, 1, 1, 1, 1, 1, 1, 1, 1, 1, 1, 1, 1, 1, 1, 1, 1, 1, 1, 1, 1, 1, 1, 1, 1, 1, 1, 1, 1, 1, 1, 1, 1, 1, 1, 1, 0, 0, 0, 0, 0, 0, 0, 0, 0, 0, 0, 0, 0, 0, 0, 0, 0, 0, 0, 0, 0, 0, 0, 0, 0, 0, 0, 0, 0, 0, 0, 0, 0, 0, 0, 0, 0, 0, 0, 0, 0, 0, 0, 0, 0, 0, 0, 0, 0, 0, 0, 0, 0, 0, 0, 0, 0, 0, 0, 0, 0, 0, 0, 0, 0, 0, 0, 0, 0, 0, 0, 0, 0, 0, 0, 0, 0, 0, 0, 0, 0, 0, 0, 0, 0, 0, 0, 0, 0, 0, 0, 0, 0, 0, 0, 0, 0, 0, 0, 0, 0, 0, 0, 0, 0, 0, 0, 0, 0, 0, 0, 0, 0, 0, 0, 0, 0, 0, 0, 0, 0, 0, 0, 0, 0, 0, 0, 0, 0, 0, 0, 0, 0, 0, 0, 0, 0, 0, 0, 0, 0, 0, 0, 0, 0, 0, 0, 0, 0, 0, 0, 0, 0, 0, 0, 0, 0, 0, 0, 0, 0, 0, 0, 0, 0, 0, 0, 0, 0, 0, 0, 0, 0, 0, 0, 0, 0, 0, 0, 0, 0, 0, 0, 0, 0, 0, 0, 0, 0, 0, 0, 0, 0, 0, 0, 0, 0, 0, 0, 0, 0, 0, 0, 0, 0, 0, 0, 0, 0, 0, 0, 0, 0, 0, 0, 0, 0, 0, 0, 0, 0, 0, 0, 0, 0, 0, 0, 0, 0, 0, 0, 0, 0, 0, 0, 0, 0, 0, 0, 0, 0, 0, 0, 0, 0, 0, 0, 0, 0, 0, 0, 0, 0, 0, 0, 0])
me_cylinder_001.polygons.foreach_set('material_index', [0, 0, 0, 0, 0, 0, 0, 0, 0, 0, 0, 0, 0, 0, 0, 0, 0, 0, 0, 0, 0, 0, 0, 0, 0, 0, 0, 0, 0, 0, 0, 0, 0, 0, 0, 0, 0, 0, 0, 0, 0, 0, 0, 0, 0, 0, 0, 0, 0, 0, 0, 0, 0, 0, 0, 0, 0, 0, 0, 0, 0, 0, 0, 0, 0, 0, 0, 0, 0, 0, 0, 0, 0, 0, 0, 0, 0, 0, 0, 0, 0, 0, 0, 0, 0, 0, 0, 0, 0, 0, 0, 0, 0, 0, 0, 0, 0, 0, 0, 0, 0, 0, 0, 0, 0, 0, 0, 0, 0, 0, 0, 0, 0, 0, 0, 0, 0, 0, 0, 0, 0, 0, 0, 0, 0, 0, 0, 0, 0, 0, 0, 0, 0, 0, 0, 0, 0, 0, 0, 0, 0, 0, 0, 0, 0, 0, 0, 0, 0, 0, 0, 0, 0, 0, 0, 0, 0, 0, 0, 0, 0, 0, 0, 0, 0, 0, 0, 0, 0, 0, 0, 0, 0, 0, 1, 0, 0, 0, 0, 0, 0, 0, 0, 0, 0, 0, 0, 0, 0, 0, 0, 0, 0, 0, 0, 0, 0, 0, 0, 0, 0, 0, 0, 0, 0, 0, 0, 0, 0, 0, 0, 0, 0, 0, 0, 0, 0, 0, 0, 0, 0, 0, 0, 0, 0, 0, 0, 0, 0, 0, 0, 0, 0, 0, 0, 0, 0, 0, 0, 0, 0, 0, 0, 0, 0, 0, 0, 0, 0, 0, 0, 0, 0, 0, 0, 0, 0, 0, 0, 0, 0, 0, 0, 0, 0, 0, 0, 0, 0, 0, 0, 0, 0, 0, 0, 0, 0, 0, 0, 0, 0, 0, 0, 0, 0, 0, 0, 0, 0, 0, 0, 0, 0, 0, 0, 0, 0, 0, 0, 0, 0, 0, 0, 0, 0, 0, 0, 0, 0, 0, 0, 0, 0, 0, 0, 0, 0, 0, 0, 0, 0, 0, 0, 0, 0, 0, 0, 0, 0, 0, 0, 0, 0, 0, 0, 0, 0, 0, 0, 0, 0, 0, 0, 0, 0, 0, 0, 0, 0, 0, 0, 0, 0, 0, 0, 0, 0, 0, 0, 0, 0, 0, 0, 0, 0, 0, 0, 0, 0, 0, 0, 0, 0, 0, 0, 0, 0, 0, 0, 0, 0, 0, 0, 0, 0, 0, 0, 0, 0, 0, 0, 0, 0, 0, 0, 0, 0, 0, 0, 0, 0, 0, 0, 0, 0, 0, 0, 0, 0, 0, 0, 0, 0, 0, 0, 0, 0, 0, 0, 0, 0, 0, 0, 0, 0, 0, 0, 0, 0, 0, 0, 0, 0, 0, 0, 0, 0, 0, 0, 0, 0, 0, 0, 0, 0, 0, 0, 0, 0, 0, 0, 0, 0, 0, 0, 0, 0, 0, 0, 0, 0, 0, 0, 0, 0, 0, 0, 0, 0, 0, 0, 0, 0, 0, 0, 0, 0, 0, 0, 0, 0, 0, 0, 0, 0, 0, 0, 0, 0, 0, 0, 0, 0, 0, 0, 0, 0, 0, 0, 0, 0, 0, 0, 0, 0, 0, 0, 0, 0, 0, 0, 0, 0, 0, 0, 0, 0, 0, 0, 0, 0, 0, 0, 0, 0, 0, 0, 0, 0, 0, 0, 0, 0, 0, 0, 0, 0, 0, 0, 0, 0, 0, 0, 0, 0, 0, 0, 0, 0, 0, 0, 0, 0, 0, 0, 0, 0, 0, 0, 0, 0, 0, 0, 0, 0, 0, 0, 0, 0, 0, 0, 0, 0, 0, 0, 0, 0, 0, 0, 0, 0, 0, 0, 0, 0, 0, 0, 0, 0, 0, 0, 0, 0, 0, 0, 0, 0, 0, 0, 0, 0, 0, 0, 0, 0, 0, 0, 0, 0, 0, 0, 0, 0, 0, 0, 0, 0, 0, 0, 0, 0, 0, 0, 0, 0, 0, 0, 0])
_k = {(216, 217): 1.0, (217, 218): 1.0, (218, 219): 1.0, (219, 220): 1.0, (220, 221): 1.0, (221, 222): 1.0, (222, 223): 1.0, (223, 224): 1.0, (224, 225): 1.0, (225, 226): 1.0, (226, 227): 1.0, (216, 227): 1.0, (240, 241): 1.0, (240, 242): 1.0, (242, 243): 1.0, (243, 244): 1.0, (244, 245): 1.0, (245, 246): 1.0, (246, 247): 1.0, (247, 248): 1.0, (248, 249): 1.0, (249, 250): 1.0, (250, 251): 1.0, (241, 251): 1.0, (228, 229): 1.0, (228, 230): 1.0, (230, 231): 1.0, (231, 232): 1.0, (232, 233): 1.0, (233, 234): 1.0, (234, 235): 1.0, (235, 236): 1.0, (236, 237): 1.0, (237, 238): 1.0, (238, 239): 1.0, (229, 239): 1.0}
me_cylinder_001.attributes.new('crease_edge', 'FLOAT', 'EDGE').data.foreach_set('value', [_k.get((min(e.vertices), max(e.vertices)), 0.0) for e in me_cylinder_001.edges])
me_cylinder_001.materials.append(mat_material_001)
me_cylinder_001.materials.append(mat_material_002)
me_cylinder_001.use_remesh_preserve_volume = False
me_cylinder_001.use_remesh_preserve_attributes = False
me_cylinder_001.use_mirror_vertex_groups = False
me_cylinder_001.update()

# ---- objects
ob_cylinder = bpy.data.objects.new('Cylinder', me_cylinder_001)

# ---- transforms, parenting, visibility, modifiers, constraints
ob_cylinder.location = (0.0, 0.0, 0.0)
ob_cylinder.lineart.crease_threshold = 0.0

# ---- collection membership
col_collection_1.objects.link(ob_cylinder)

# ---- scene / render settings (as saved in the file)
scene.frame_start = 1; scene.frame_end = 250; scene.frame_set(1)
scene.render.engine = 'BLENDER_EEVEE_NEXT'
scene.render.resolution_percentage = 50
scene.render.dither_intensity = 0.0
scene.cycles.use_denoising = False
scene.cycles.samples = 128
scene.cycles.sampling_pattern = 'TABULATED_SOBOL'
scene.cycles.light_sampling_threshold = 0.0
scene.cycles.use_adaptive_sampling = False
scene.cycles.use_light_tree = False
scene.cycles.blur_glossy = 0.0
scene.cycles.sample_clamp_indirect = 0.0
scene.view_settings.view_transform = 'Standard'
bpy.context.view_layer.update()

# ---- added for rendering (the .blend has no active camera and no usable light): camera, sun
cam_auto = bpy.data.cameras.new('AutoCamera')
cam_auto.lens = 50.0
cam_auto.sensor_width = 36.0
cam_auto.clip_end = 1000.0
ob_auto_camera = bpy.data.objects.new('AutoCamera', cam_auto)
scene.collection.objects.link(ob_auto_camera)
ob_auto_camera.location = (12.3615, -14.68, 16.1922)
ob_auto_camera.rotation_euler = (1.09748, -7.21219e-08, 0.694738)
scene.camera = ob_auto_camera
light_auto_sun = bpy.data.lights.new('AutoSun', 'SUN')
light_auto_sun.energy = 3.0
light_auto_sun.angle = 0.0523599
ob_auto_sun = bpy.data.objects.new('AutoSun', light_auto_sun)
scene.collection.objects.link(ob_auto_sun)
ob_auto_sun.rotation_euler = (0.872665, 0.174533, 0.523599)
bpy.context.view_layer.update()
